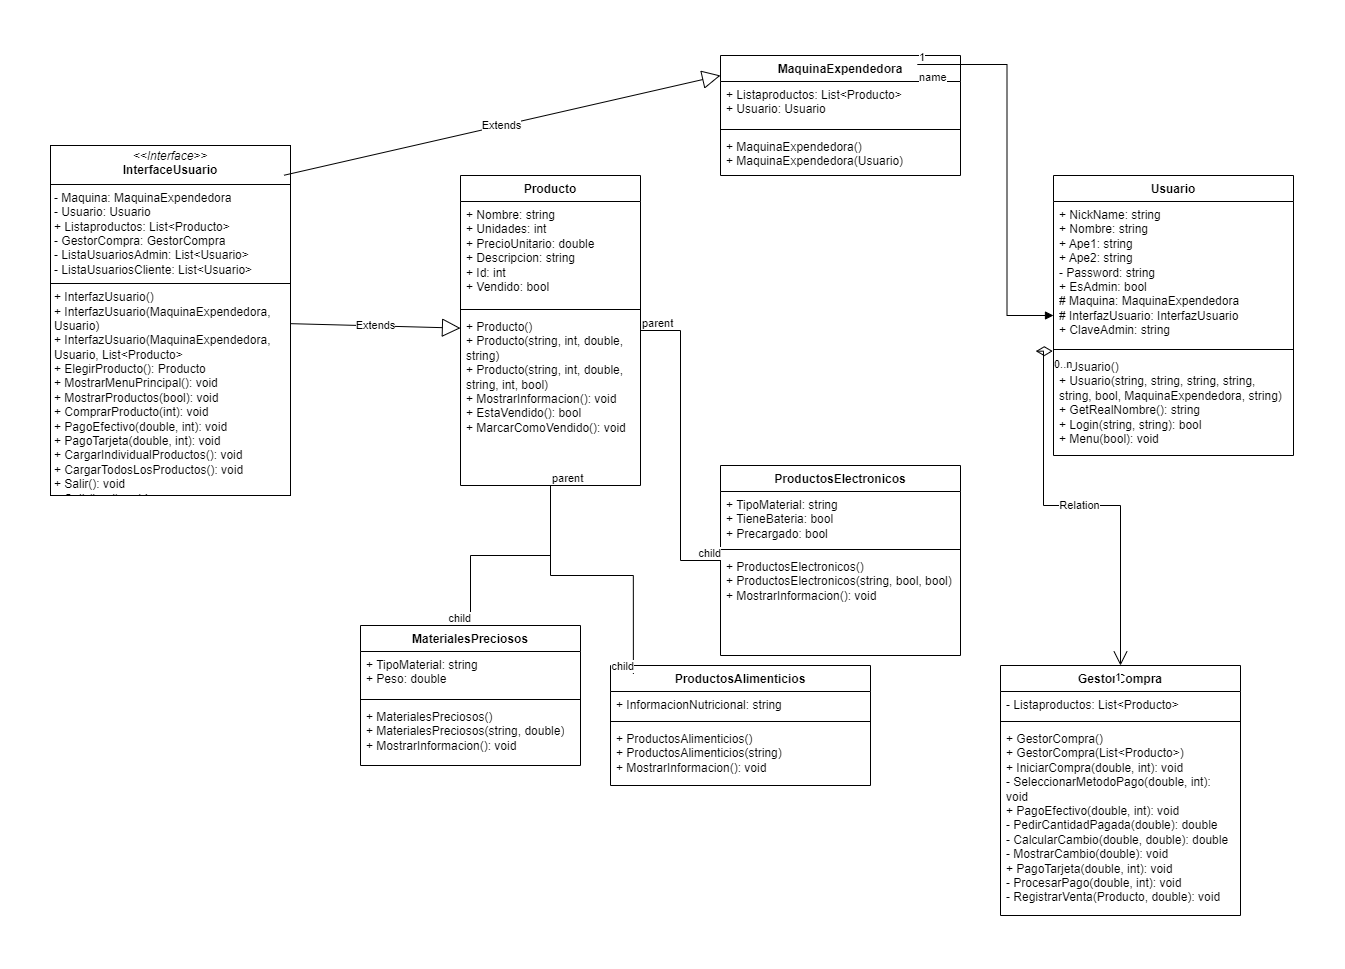

The diagram above was exported from draw.io. Its source (the exported page's mxGraphModel, read from the mxfile embedded in the PNG):
<mxGraphModel dx="2674" dy="2096" grid="1" gridSize="10" guides="1" tooltips="1" connect="1" arrows="1" fold="1" page="1" pageScale="1" pageWidth="827" pageHeight="1169" math="0" shadow="0">
  <root>
    <mxCell id="0" />
    <mxCell id="1" parent="0" />
    <mxCell id="dIe2STb2Qsnn5yvftS_h-5" value="ProductosAlimenticios" style="swimlane;fontStyle=1;align=center;verticalAlign=top;childLayout=stackLayout;horizontal=1;startSize=26;horizontalStack=0;resizeParent=1;resizeParentMax=0;resizeLast=0;collapsible=1;marginBottom=0;whiteSpace=wrap;html=1;" parent="1" vertex="1">
      <mxGeometry x="-150" y="-470" width="260" height="120" as="geometry" />
    </mxCell>
    <mxCell id="dIe2STb2Qsnn5yvftS_h-6" value="+ InformacionNutricional: string" style="text;strokeColor=none;fillColor=none;align=left;verticalAlign=top;spacingLeft=4;spacingRight=4;overflow=hidden;rotatable=0;points=[[0,0.5],[1,0.5]];portConstraint=eastwest;whiteSpace=wrap;html=1;" parent="dIe2STb2Qsnn5yvftS_h-5" vertex="1">
      <mxGeometry y="26" width="260" height="26" as="geometry" />
    </mxCell>
    <mxCell id="dIe2STb2Qsnn5yvftS_h-7" value="" style="line;strokeWidth=1;fillColor=none;align=left;verticalAlign=middle;spacingTop=-1;spacingLeft=3;spacingRight=3;rotatable=0;labelPosition=right;points=[];portConstraint=eastwest;strokeColor=inherit;" parent="dIe2STb2Qsnn5yvftS_h-5" vertex="1">
      <mxGeometry y="52" width="260" height="8" as="geometry" />
    </mxCell>
    <mxCell id="dIe2STb2Qsnn5yvftS_h-8" value="+ ProductosAlimenticios()&lt;div&gt;+ ProductosAlimenticios(string)&lt;/div&gt;&lt;div&gt;+ MostrarInformacion(): void&lt;/div&gt;" style="text;strokeColor=none;fillColor=none;align=left;verticalAlign=top;spacingLeft=4;spacingRight=4;overflow=hidden;rotatable=0;points=[[0,0.5],[1,0.5]];portConstraint=eastwest;whiteSpace=wrap;html=1;" parent="dIe2STb2Qsnn5yvftS_h-5" vertex="1">
      <mxGeometry y="60" width="260" height="60" as="geometry" />
    </mxCell>
    <mxCell id="dIe2STb2Qsnn5yvftS_h-9" value="Usuario" style="swimlane;fontStyle=1;align=center;verticalAlign=top;childLayout=stackLayout;horizontal=1;startSize=26;horizontalStack=0;resizeParent=1;resizeParentMax=0;resizeLast=0;collapsible=1;marginBottom=0;whiteSpace=wrap;html=1;" parent="1" vertex="1">
      <mxGeometry x="293" y="-960" width="240" height="280" as="geometry" />
    </mxCell>
    <mxCell id="dIe2STb2Qsnn5yvftS_h-10" value="+ NickName: string&amp;nbsp;&lt;div&gt;+ Nombre: string&lt;/div&gt;&lt;div&gt;+ Ape1: string&lt;/div&gt;&lt;div&gt;+ Ape2: string&amp;nbsp;&lt;/div&gt;&lt;div&gt;- Password: string&lt;/div&gt;&lt;div&gt;+ EsAdmin: bool&amp;nbsp;&lt;/div&gt;&lt;div&gt;# Maquina: MaquinaExpendedora&lt;/div&gt;&lt;div&gt;# InterfazUsuario: InterfazUsuario&lt;/div&gt;&lt;div&gt;+ ClaveAdmin: string&lt;/div&gt;" style="text;strokeColor=none;fillColor=none;align=left;verticalAlign=top;spacingLeft=4;spacingRight=4;overflow=hidden;rotatable=0;points=[[0,0.5],[1,0.5]];portConstraint=eastwest;whiteSpace=wrap;html=1;" parent="dIe2STb2Qsnn5yvftS_h-9" vertex="1">
      <mxGeometry y="26" width="240" height="144" as="geometry" />
    </mxCell>
    <mxCell id="dIe2STb2Qsnn5yvftS_h-11" value="" style="line;strokeWidth=1;fillColor=none;align=left;verticalAlign=middle;spacingTop=-1;spacingLeft=3;spacingRight=3;rotatable=0;labelPosition=right;points=[];portConstraint=eastwest;strokeColor=inherit;" parent="dIe2STb2Qsnn5yvftS_h-9" vertex="1">
      <mxGeometry y="170" width="240" height="8" as="geometry" />
    </mxCell>
    <mxCell id="dIe2STb2Qsnn5yvftS_h-12" value="+ Usuario()&lt;div&gt;+ Usuario(string, string, string, string, string, bool, MaquinaExpendedora, string)&lt;/div&gt;&lt;div&gt;+ GetRealNombre(): string&amp;nbsp;&lt;/div&gt;&lt;div&gt;+ Login(string, string): bool&lt;/div&gt;&lt;div&gt;+ Menu(bool): void&lt;/div&gt;&lt;div&gt;&lt;br&gt;&lt;/div&gt;" style="text;strokeColor=none;fillColor=none;align=left;verticalAlign=top;spacingLeft=4;spacingRight=4;overflow=hidden;rotatable=0;points=[[0,0.5],[1,0.5]];portConstraint=eastwest;whiteSpace=wrap;html=1;" parent="dIe2STb2Qsnn5yvftS_h-9" vertex="1">
      <mxGeometry y="178" width="240" height="102" as="geometry" />
    </mxCell>
    <mxCell id="dIe2STb2Qsnn5yvftS_h-13" value="ProductosElectronicos" style="swimlane;fontStyle=1;align=center;verticalAlign=top;childLayout=stackLayout;horizontal=1;startSize=26;horizontalStack=0;resizeParent=1;resizeParentMax=0;resizeLast=0;collapsible=1;marginBottom=0;whiteSpace=wrap;html=1;" parent="1" vertex="1">
      <mxGeometry x="-40" y="-670" width="240" height="190" as="geometry" />
    </mxCell>
    <mxCell id="dIe2STb2Qsnn5yvftS_h-14" value="+ TipoMaterial: string&lt;div&gt;+ TieneBateria: bool&amp;nbsp;&lt;/div&gt;&lt;div&gt;+ Precargado: bool&amp;nbsp;&lt;/div&gt;" style="text;strokeColor=none;fillColor=none;align=left;verticalAlign=top;spacingLeft=4;spacingRight=4;overflow=hidden;rotatable=0;points=[[0,0.5],[1,0.5]];portConstraint=eastwest;whiteSpace=wrap;html=1;" parent="dIe2STb2Qsnn5yvftS_h-13" vertex="1">
      <mxGeometry y="26" width="240" height="54" as="geometry" />
    </mxCell>
    <mxCell id="dIe2STb2Qsnn5yvftS_h-15" value="" style="line;strokeWidth=1;fillColor=none;align=left;verticalAlign=middle;spacingTop=-1;spacingLeft=3;spacingRight=3;rotatable=0;labelPosition=right;points=[];portConstraint=eastwest;strokeColor=inherit;" parent="dIe2STb2Qsnn5yvftS_h-13" vertex="1">
      <mxGeometry y="80" width="240" height="8" as="geometry" />
    </mxCell>
    <mxCell id="dIe2STb2Qsnn5yvftS_h-16" value="+ ProductosElectronicos()&lt;div&gt;+ ProductosElectronicos(string, bool, bool)&lt;/div&gt;&lt;div&gt;+ MostrarInformacion(): void&lt;/div&gt;" style="text;strokeColor=none;fillColor=none;align=left;verticalAlign=top;spacingLeft=4;spacingRight=4;overflow=hidden;rotatable=0;points=[[0,0.5],[1,0.5]];portConstraint=eastwest;whiteSpace=wrap;html=1;" parent="dIe2STb2Qsnn5yvftS_h-13" vertex="1">
      <mxGeometry y="88" width="240" height="102" as="geometry" />
    </mxCell>
    <mxCell id="dIe2STb2Qsnn5yvftS_h-17" value="MaquinaExpendedora" style="swimlane;fontStyle=1;align=center;verticalAlign=top;childLayout=stackLayout;horizontal=1;startSize=26;horizontalStack=0;resizeParent=1;resizeParentMax=0;resizeLast=0;collapsible=1;marginBottom=0;whiteSpace=wrap;html=1;" parent="1" vertex="1">
      <mxGeometry x="-40" y="-1080" width="240" height="120" as="geometry" />
    </mxCell>
    <mxCell id="dIe2STb2Qsnn5yvftS_h-18" value="+ Listaproductos: List&amp;lt;Producto&amp;gt;&lt;div&gt;+ Usuario: Usuario&lt;/div&gt;" style="text;strokeColor=none;fillColor=none;align=left;verticalAlign=top;spacingLeft=4;spacingRight=4;overflow=hidden;rotatable=0;points=[[0,0.5],[1,0.5]];portConstraint=eastwest;whiteSpace=wrap;html=1;" parent="dIe2STb2Qsnn5yvftS_h-17" vertex="1">
      <mxGeometry y="26" width="240" height="44" as="geometry" />
    </mxCell>
    <mxCell id="dIe2STb2Qsnn5yvftS_h-19" value="" style="line;strokeWidth=1;fillColor=none;align=left;verticalAlign=middle;spacingTop=-1;spacingLeft=3;spacingRight=3;rotatable=0;labelPosition=right;points=[];portConstraint=eastwest;strokeColor=inherit;" parent="dIe2STb2Qsnn5yvftS_h-17" vertex="1">
      <mxGeometry y="70" width="240" height="8" as="geometry" />
    </mxCell>
    <mxCell id="dIe2STb2Qsnn5yvftS_h-20" value="+ MaquinaExpendedora()&lt;div&gt;+ MaquinaExpendedora(Usuario)&lt;/div&gt;" style="text;strokeColor=none;fillColor=none;align=left;verticalAlign=top;spacingLeft=4;spacingRight=4;overflow=hidden;rotatable=0;points=[[0,0.5],[1,0.5]];portConstraint=eastwest;whiteSpace=wrap;html=1;" parent="dIe2STb2Qsnn5yvftS_h-17" vertex="1">
      <mxGeometry y="78" width="240" height="42" as="geometry" />
    </mxCell>
    <mxCell id="dIe2STb2Qsnn5yvftS_h-25" value="MaterialesPreciosos" style="swimlane;fontStyle=1;align=center;verticalAlign=top;childLayout=stackLayout;horizontal=1;startSize=26;horizontalStack=0;resizeParent=1;resizeParentMax=0;resizeLast=0;collapsible=1;marginBottom=0;whiteSpace=wrap;html=1;" parent="1" vertex="1">
      <mxGeometry x="-400" y="-510" width="220" height="140" as="geometry" />
    </mxCell>
    <mxCell id="dIe2STb2Qsnn5yvftS_h-26" value="+ TipoMaterial: string&amp;nbsp;&lt;div&gt;+ Peso: double&amp;nbsp;&lt;/div&gt;" style="text;strokeColor=none;fillColor=none;align=left;verticalAlign=top;spacingLeft=4;spacingRight=4;overflow=hidden;rotatable=0;points=[[0,0.5],[1,0.5]];portConstraint=eastwest;whiteSpace=wrap;html=1;" parent="dIe2STb2Qsnn5yvftS_h-25" vertex="1">
      <mxGeometry y="26" width="220" height="44" as="geometry" />
    </mxCell>
    <mxCell id="dIe2STb2Qsnn5yvftS_h-27" value="" style="line;strokeWidth=1;fillColor=none;align=left;verticalAlign=middle;spacingTop=-1;spacingLeft=3;spacingRight=3;rotatable=0;labelPosition=right;points=[];portConstraint=eastwest;strokeColor=inherit;" parent="dIe2STb2Qsnn5yvftS_h-25" vertex="1">
      <mxGeometry y="70" width="220" height="8" as="geometry" />
    </mxCell>
    <mxCell id="dIe2STb2Qsnn5yvftS_h-28" value="+ MaterialesPreciosos()&lt;div&gt;+ MaterialesPreciosos(string, double)&lt;/div&gt;&lt;div&gt;+ MostrarInformacion(): void&lt;/div&gt;" style="text;strokeColor=none;fillColor=none;align=left;verticalAlign=top;spacingLeft=4;spacingRight=4;overflow=hidden;rotatable=0;points=[[0,0.5],[1,0.5]];portConstraint=eastwest;whiteSpace=wrap;html=1;" parent="dIe2STb2Qsnn5yvftS_h-25" vertex="1">
      <mxGeometry y="78" width="220" height="62" as="geometry" />
    </mxCell>
    <mxCell id="dIe2STb2Qsnn5yvftS_h-29" value="Producto" style="swimlane;fontStyle=1;align=center;verticalAlign=top;childLayout=stackLayout;horizontal=1;startSize=26;horizontalStack=0;resizeParent=1;resizeParentMax=0;resizeLast=0;collapsible=1;marginBottom=0;whiteSpace=wrap;html=1;" parent="1" vertex="1">
      <mxGeometry x="-300" y="-960" width="180" height="310" as="geometry" />
    </mxCell>
    <mxCell id="dIe2STb2Qsnn5yvftS_h-30" value="+ Nombre: string&amp;nbsp;&lt;div&gt;+ Unidades: int&lt;/div&gt;&lt;div&gt;+ PrecioUnitario: double&amp;nbsp;&lt;/div&gt;&lt;div&gt;+ Descripcion: string&amp;nbsp;&lt;/div&gt;&lt;div&gt;+ Id: int&lt;/div&gt;&lt;div&gt;+ Vendido: bool&lt;/div&gt;" style="text;strokeColor=none;fillColor=none;align=left;verticalAlign=top;spacingLeft=4;spacingRight=4;overflow=hidden;rotatable=0;points=[[0,0.5],[1,0.5]];portConstraint=eastwest;whiteSpace=wrap;html=1;" parent="dIe2STb2Qsnn5yvftS_h-29" vertex="1">
      <mxGeometry y="26" width="180" height="104" as="geometry" />
    </mxCell>
    <mxCell id="dIe2STb2Qsnn5yvftS_h-31" value="" style="line;strokeWidth=1;fillColor=none;align=left;verticalAlign=middle;spacingTop=-1;spacingLeft=3;spacingRight=3;rotatable=0;labelPosition=right;points=[];portConstraint=eastwest;strokeColor=inherit;" parent="dIe2STb2Qsnn5yvftS_h-29" vertex="1">
      <mxGeometry y="130" width="180" height="8" as="geometry" />
    </mxCell>
    <mxCell id="dIe2STb2Qsnn5yvftS_h-32" value="+ Producto()&lt;div&gt;+ Producto(string, int, double, string)&lt;/div&gt;&lt;div&gt;+ Producto(string, int, double, string, int, bool)&lt;/div&gt;&lt;div&gt;+ MostrarInformacion(): void&lt;/div&gt;&lt;div&gt;+ EstaVendido(): bool&amp;nbsp;&lt;/div&gt;&lt;div&gt;+ MarcarComoVendido(): void&lt;/div&gt;" style="text;strokeColor=none;fillColor=none;align=left;verticalAlign=top;spacingLeft=4;spacingRight=4;overflow=hidden;rotatable=0;points=[[0,0.5],[1,0.5]];portConstraint=eastwest;whiteSpace=wrap;html=1;" parent="dIe2STb2Qsnn5yvftS_h-29" vertex="1">
      <mxGeometry y="138" width="180" height="172" as="geometry" />
    </mxCell>
    <mxCell id="dIe2STb2Qsnn5yvftS_h-33" value="GestorCompra" style="swimlane;fontStyle=1;align=center;verticalAlign=top;childLayout=stackLayout;horizontal=1;startSize=26;horizontalStack=0;resizeParent=1;resizeParentMax=0;resizeLast=0;collapsible=1;marginBottom=0;whiteSpace=wrap;html=1;" parent="1" vertex="1">
      <mxGeometry x="240" y="-470" width="240" height="250" as="geometry" />
    </mxCell>
    <mxCell id="dIe2STb2Qsnn5yvftS_h-34" value="- Listaproductos: List&amp;lt;Producto&amp;gt;&lt;div&gt;&lt;br&gt;&lt;/div&gt;" style="text;strokeColor=none;fillColor=none;align=left;verticalAlign=top;spacingLeft=4;spacingRight=4;overflow=hidden;rotatable=0;points=[[0,0.5],[1,0.5]];portConstraint=eastwest;whiteSpace=wrap;html=1;" parent="dIe2STb2Qsnn5yvftS_h-33" vertex="1">
      <mxGeometry y="26" width="240" height="26" as="geometry" />
    </mxCell>
    <mxCell id="dIe2STb2Qsnn5yvftS_h-35" value="" style="line;strokeWidth=1;fillColor=none;align=left;verticalAlign=middle;spacingTop=-1;spacingLeft=3;spacingRight=3;rotatable=0;labelPosition=right;points=[];portConstraint=eastwest;strokeColor=inherit;" parent="dIe2STb2Qsnn5yvftS_h-33" vertex="1">
      <mxGeometry y="52" width="240" height="8" as="geometry" />
    </mxCell>
    <mxCell id="dIe2STb2Qsnn5yvftS_h-36" value="+ GestorCompra()&lt;div&gt;+ GestorCompra(List&amp;lt;Producto&amp;gt;)&lt;/div&gt;&lt;div&gt;+ IniciarCompra(double, int): void&lt;/div&gt;&lt;div&gt;- SeleccionarMetodoPago(double, int): void&lt;/div&gt;&lt;div&gt;+ PagoEfectivo(double, int): void&lt;/div&gt;&lt;div&gt;- PedirCantidadPagada(double): double&amp;nbsp;&lt;/div&gt;&lt;div&gt;- CalcularCambio(double, double): double&amp;nbsp;&lt;/div&gt;&lt;div&gt;- MostrarCambio(double): void&lt;/div&gt;&lt;div&gt;+ PagoTarjeta(double, int): void&lt;/div&gt;&lt;div&gt;- ProcesarPago(double, int): void&lt;/div&gt;&lt;div&gt;- RegistrarVenta(Producto, double): void&lt;/div&gt;" style="text;strokeColor=none;fillColor=none;align=left;verticalAlign=top;spacingLeft=4;spacingRight=4;overflow=hidden;rotatable=0;points=[[0,0.5],[1,0.5]];portConstraint=eastwest;whiteSpace=wrap;html=1;" parent="dIe2STb2Qsnn5yvftS_h-33" vertex="1">
      <mxGeometry y="60" width="240" height="190" as="geometry" />
    </mxCell>
    <mxCell id="dIe2STb2Qsnn5yvftS_h-37" value="&lt;p style=&quot;margin:0px;margin-top:4px;text-align:center;&quot;&gt;&lt;i&gt;&amp;lt;&amp;lt;Interface&amp;gt;&amp;gt;&lt;/i&gt;&lt;br&gt;&lt;b&gt;InterfaceUsuario&lt;/b&gt;&lt;/p&gt;&lt;hr size=&quot;1&quot; style=&quot;border-style:solid;&quot;&gt;&lt;p style=&quot;margin:0px;margin-left:4px;&quot;&gt;- Maquina: MaquinaExpendedora&lt;br&gt;- Usuario: Usuario&lt;/p&gt;&lt;p style=&quot;margin:0px;margin-left:4px;&quot;&gt;+ Listaproductos: List&amp;lt;Producto&amp;gt;&lt;/p&gt;&lt;p style=&quot;margin:0px;margin-left:4px;&quot;&gt;- GestorCompra: GestorCompra&lt;/p&gt;&lt;p style=&quot;margin:0px;margin-left:4px;&quot;&gt;- ListaUsuariosAdmin: List&amp;lt;Usuario&amp;gt;&lt;/p&gt;&lt;p style=&quot;margin:0px;margin-left:4px;&quot;&gt;- ListaUsuariosCliente: List&amp;lt;Usuario&amp;gt;&amp;nbsp;&lt;/p&gt;&lt;hr size=&quot;1&quot; style=&quot;border-style:solid;&quot;&gt;&lt;p style=&quot;margin:0px;margin-left:4px;&quot;&gt;+ InterfazUsuario()&lt;br&gt;+ InterfazUsuario(MaquinaExpendedora, Usuario)&lt;/p&gt;&lt;p style=&quot;margin:0px;margin-left:4px;&quot;&gt;+ InterfazUsuario(MaquinaExpendedora, Usuario, List&amp;lt;Producto&amp;gt;&lt;/p&gt;&lt;p style=&quot;margin:0px;margin-left:4px;&quot;&gt;+ ElegirProducto(): Producto&lt;/p&gt;&lt;p style=&quot;margin:0px;margin-left:4px;&quot;&gt;+ MostrarMenuPrincipal(): void&lt;/p&gt;&lt;p style=&quot;margin:0px;margin-left:4px;&quot;&gt;+ MostrarProductos(bool): void&lt;/p&gt;&lt;p style=&quot;margin:0px;margin-left:4px;&quot;&gt;+ ComprarProducto(int): void&lt;/p&gt;&lt;p style=&quot;margin:0px;margin-left:4px;&quot;&gt;+ PagoEfectivo(double, int): void&lt;/p&gt;&lt;p style=&quot;margin:0px;margin-left:4px;&quot;&gt;+ PagoTarjeta(double, int): void&amp;nbsp;&lt;/p&gt;&lt;p style=&quot;margin:0px;margin-left:4px;&quot;&gt;+ CargarIndividualProductos(): void&lt;/p&gt;&lt;p style=&quot;margin:0px;margin-left:4px;&quot;&gt;+ CargarTodosLosProductos(): void&lt;/p&gt;&lt;p style=&quot;margin:0px;margin-left:4px;&quot;&gt;+ Salir(): void&lt;/p&gt;&lt;p style=&quot;margin:0px;margin-left:4px;&quot;&gt;+ Salir(bool): void&amp;nbsp;&lt;/p&gt;" style="verticalAlign=top;align=left;overflow=fill;html=1;whiteSpace=wrap;" parent="1" vertex="1">
      <mxGeometry x="-710" y="-990" width="240" height="350" as="geometry" />
    </mxCell>
    <mxCell id="dIe2STb2Qsnn5yvftS_h-44" value="Extends" style="endArrow=block;endSize=16;endFill=0;html=1;rounded=0;" parent="1" source="dIe2STb2Qsnn5yvftS_h-37" target="dIe2STb2Qsnn5yvftS_h-29" edge="1">
      <mxGeometry width="160" relative="1" as="geometry">
        <mxPoint x="-413" y="-637.5" as="sourcePoint" />
        <mxPoint x="-253" y="-637.5" as="targetPoint" />
      </mxGeometry>
    </mxCell>
    <mxCell id="dIe2STb2Qsnn5yvftS_h-46" value="" style="endArrow=none;html=1;edgeStyle=orthogonalEdgeStyle;rounded=0;" parent="1" source="dIe2STb2Qsnn5yvftS_h-29" target="dIe2STb2Qsnn5yvftS_h-25" edge="1">
      <mxGeometry relative="1" as="geometry">
        <mxPoint x="-220" y="-710" as="sourcePoint" />
        <mxPoint x="-60" y="-710" as="targetPoint" />
      </mxGeometry>
    </mxCell>
    <mxCell id="dIe2STb2Qsnn5yvftS_h-47" value="parent" style="edgeLabel;resizable=0;html=1;align=left;verticalAlign=bottom;" parent="dIe2STb2Qsnn5yvftS_h-46" connectable="0" vertex="1">
      <mxGeometry x="-1" relative="1" as="geometry" />
    </mxCell>
    <mxCell id="dIe2STb2Qsnn5yvftS_h-48" value="child" style="edgeLabel;resizable=0;html=1;align=right;verticalAlign=bottom;" parent="dIe2STb2Qsnn5yvftS_h-46" connectable="0" vertex="1">
      <mxGeometry x="1" relative="1" as="geometry" />
    </mxCell>
    <mxCell id="dIe2STb2Qsnn5yvftS_h-49" value="" style="endArrow=none;html=1;edgeStyle=orthogonalEdgeStyle;rounded=0;entryX=0.088;entryY=0.07;entryDx=0;entryDy=0;entryPerimeter=0;" parent="1" source="dIe2STb2Qsnn5yvftS_h-29" target="dIe2STb2Qsnn5yvftS_h-5" edge="1">
      <mxGeometry relative="1" as="geometry">
        <mxPoint x="-220" y="-710" as="sourcePoint" />
        <mxPoint x="-60" y="-710" as="targetPoint" />
      </mxGeometry>
    </mxCell>
    <mxCell id="dIe2STb2Qsnn5yvftS_h-50" value="parent" style="edgeLabel;resizable=0;html=1;align=left;verticalAlign=bottom;" parent="dIe2STb2Qsnn5yvftS_h-49" connectable="0" vertex="1">
      <mxGeometry x="-1" relative="1" as="geometry" />
    </mxCell>
    <mxCell id="dIe2STb2Qsnn5yvftS_h-51" value="child" style="edgeLabel;resizable=0;html=1;align=right;verticalAlign=bottom;" parent="dIe2STb2Qsnn5yvftS_h-49" connectable="0" vertex="1">
      <mxGeometry x="1" relative="1" as="geometry" />
    </mxCell>
    <mxCell id="dIe2STb2Qsnn5yvftS_h-52" value="" style="endArrow=none;html=1;edgeStyle=orthogonalEdgeStyle;rounded=0;" parent="1" source="dIe2STb2Qsnn5yvftS_h-29" target="dIe2STb2Qsnn5yvftS_h-13" edge="1">
      <mxGeometry relative="1" as="geometry">
        <mxPoint x="-220" y="-710" as="sourcePoint" />
        <mxPoint x="-60" y="-710" as="targetPoint" />
      </mxGeometry>
    </mxCell>
    <mxCell id="dIe2STb2Qsnn5yvftS_h-53" value="parent" style="edgeLabel;resizable=0;html=1;align=left;verticalAlign=bottom;" parent="dIe2STb2Qsnn5yvftS_h-52" connectable="0" vertex="1">
      <mxGeometry x="-1" relative="1" as="geometry" />
    </mxCell>
    <mxCell id="dIe2STb2Qsnn5yvftS_h-54" value="child" style="edgeLabel;resizable=0;html=1;align=right;verticalAlign=bottom;" parent="dIe2STb2Qsnn5yvftS_h-52" connectable="0" vertex="1">
      <mxGeometry x="1" relative="1" as="geometry" />
    </mxCell>
    <mxCell id="ePGmLbBmeulbu2AUrhgU-3" value="name" style="endArrow=block;endFill=1;html=1;edgeStyle=orthogonalEdgeStyle;align=left;verticalAlign=top;rounded=0;exitX=0.82;exitY=0.075;exitDx=0;exitDy=0;exitPerimeter=0;" edge="1" parent="1" source="dIe2STb2Qsnn5yvftS_h-17" target="dIe2STb2Qsnn5yvftS_h-9">
      <mxGeometry x="-1" relative="1" as="geometry">
        <mxPoint x="220" y="-920" as="sourcePoint" />
        <mxPoint x="380" y="-920" as="targetPoint" />
      </mxGeometry>
    </mxCell>
    <mxCell id="ePGmLbBmeulbu2AUrhgU-4" value="1" style="edgeLabel;resizable=0;html=1;align=left;verticalAlign=bottom;" connectable="0" vertex="1" parent="ePGmLbBmeulbu2AUrhgU-3">
      <mxGeometry x="-1" relative="1" as="geometry" />
    </mxCell>
    <mxCell id="ePGmLbBmeulbu2AUrhgU-5" value="Relation" style="endArrow=open;html=1;endSize=12;startArrow=diamondThin;startSize=14;startFill=0;edgeStyle=orthogonalEdgeStyle;rounded=0;entryX=0.5;entryY=0;entryDx=0;entryDy=0;exitX=-0.003;exitY=1.039;exitDx=0;exitDy=0;exitPerimeter=0;" edge="1" parent="1" source="dIe2STb2Qsnn5yvftS_h-10" target="dIe2STb2Qsnn5yvftS_h-33">
      <mxGeometry relative="1" as="geometry">
        <mxPoint x="320" y="-560" as="sourcePoint" />
        <mxPoint x="480" y="-560" as="targetPoint" />
      </mxGeometry>
    </mxCell>
    <mxCell id="ePGmLbBmeulbu2AUrhgU-6" value="0..n" style="edgeLabel;resizable=0;html=1;align=left;verticalAlign=top;" connectable="0" vertex="1" parent="ePGmLbBmeulbu2AUrhgU-5">
      <mxGeometry x="-1" relative="1" as="geometry" />
    </mxCell>
    <mxCell id="ePGmLbBmeulbu2AUrhgU-7" value="1" style="edgeLabel;resizable=0;html=1;align=right;verticalAlign=top;" connectable="0" vertex="1" parent="ePGmLbBmeulbu2AUrhgU-5">
      <mxGeometry x="1" relative="1" as="geometry" />
    </mxCell>
    <mxCell id="ePGmLbBmeulbu2AUrhgU-8" value="Extends" style="endArrow=block;endSize=16;endFill=0;html=1;rounded=0;exitX=0.973;exitY=0.085;exitDx=0;exitDy=0;exitPerimeter=0;" edge="1" parent="1" source="dIe2STb2Qsnn5yvftS_h-37">
      <mxGeometry width="160" relative="1" as="geometry">
        <mxPoint x="-310" y="-1060" as="sourcePoint" />
        <mxPoint x="-40" y="-1060" as="targetPoint" />
      </mxGeometry>
    </mxCell>
  </root>
</mxGraphModel>